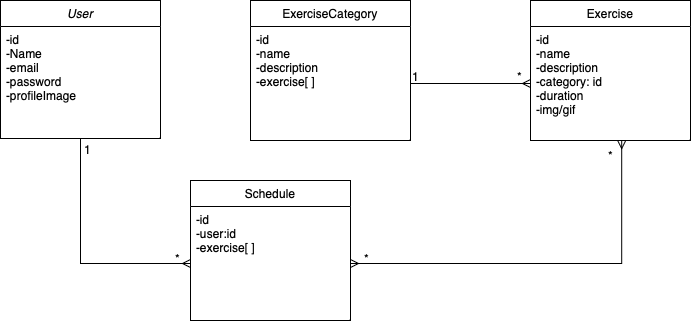

The diagram above was exported from draw.io. Its source (the exported page's mxGraphModel, read from the mxfile embedded in the PNG):
<mxGraphModel dx="394" dy="272" grid="1" gridSize="10" guides="1" tooltips="1" connect="1" arrows="1" fold="1" page="1" pageScale="1" pageWidth="827" pageHeight="1169" math="0" shadow="0">
  <root>
    <mxCell id="WIyWlLk6GJQsqaUBKTNV-0" />
    <mxCell id="WIyWlLk6GJQsqaUBKTNV-1" parent="WIyWlLk6GJQsqaUBKTNV-0" />
    <mxCell id="tan2ePvul0u9ezOA5qVy-4" style="edgeStyle=orthogonalEdgeStyle;rounded=0;orthogonalLoop=1;jettySize=auto;html=1;exitX=0.5;exitY=1;exitDx=0;exitDy=0;entryX=0;entryY=0.5;entryDx=0;entryDy=0;endArrow=ERmany;endFill=0;" edge="1" parent="WIyWlLk6GJQsqaUBKTNV-1" source="zkfFHV4jXpPFQw0GAbJ--0" target="tan2ePvul0u9ezOA5qVy-3">
      <mxGeometry relative="1" as="geometry" />
    </mxCell>
    <mxCell id="zkfFHV4jXpPFQw0GAbJ--0" value="User" style="swimlane;fontStyle=2;align=center;verticalAlign=top;childLayout=stackLayout;horizontal=1;startSize=26;horizontalStack=0;resizeParent=1;resizeLast=0;collapsible=1;marginBottom=0;rounded=0;shadow=0;strokeWidth=1;" parent="WIyWlLk6GJQsqaUBKTNV-1" vertex="1">
      <mxGeometry x="60" y="120" width="160" height="138" as="geometry">
        <mxRectangle x="230" y="140" width="160" height="26" as="alternateBounds" />
      </mxGeometry>
    </mxCell>
    <mxCell id="zkfFHV4jXpPFQw0GAbJ--1" value="-id&#10;-Name&#10;-email&#10;-password&#10;-profileImage&#10;" style="text;align=left;verticalAlign=top;spacingLeft=4;spacingRight=4;overflow=hidden;rotatable=0;points=[[0,0.5],[1,0.5]];portConstraint=eastwest;" parent="zkfFHV4jXpPFQw0GAbJ--0" vertex="1">
      <mxGeometry y="26" width="160" height="104" as="geometry" />
    </mxCell>
    <mxCell id="zkfFHV4jXpPFQw0GAbJ--17" value="ExerciseCategory" style="swimlane;fontStyle=0;align=center;verticalAlign=top;childLayout=stackLayout;horizontal=1;startSize=26;horizontalStack=0;resizeParent=1;resizeLast=0;collapsible=1;marginBottom=0;rounded=0;shadow=0;strokeWidth=1;" parent="WIyWlLk6GJQsqaUBKTNV-1" vertex="1">
      <mxGeometry x="310" y="120" width="160" height="140" as="geometry">
        <mxRectangle x="550" y="140" width="160" height="26" as="alternateBounds" />
      </mxGeometry>
    </mxCell>
    <mxCell id="zkfFHV4jXpPFQw0GAbJ--18" value="-id&#10;-name&#10;-description&#10;-exercise[ ]" style="text;align=left;verticalAlign=top;spacingLeft=4;spacingRight=4;overflow=hidden;rotatable=0;points=[[0,0.5],[1,0.5]];portConstraint=eastwest;" parent="zkfFHV4jXpPFQw0GAbJ--17" vertex="1">
      <mxGeometry y="26" width="160" height="114" as="geometry" />
    </mxCell>
    <mxCell id="tan2ePvul0u9ezOA5qVy-0" value="Exercise" style="swimlane;fontStyle=0;align=center;verticalAlign=top;childLayout=stackLayout;horizontal=1;startSize=26;horizontalStack=0;resizeParent=1;resizeLast=0;collapsible=1;marginBottom=0;rounded=0;shadow=0;strokeWidth=1;" vertex="1" parent="WIyWlLk6GJQsqaUBKTNV-1">
      <mxGeometry x="590" y="120" width="160" height="140" as="geometry">
        <mxRectangle x="550" y="140" width="160" height="26" as="alternateBounds" />
      </mxGeometry>
    </mxCell>
    <mxCell id="tan2ePvul0u9ezOA5qVy-1" value="-id&#10;-name&#10;-description&#10;-category: id&#10;-duration&#10;-img/gif&#10;&#10;" style="text;align=left;verticalAlign=top;spacingLeft=4;spacingRight=4;overflow=hidden;rotatable=0;points=[[0,0.5],[1,0.5]];portConstraint=eastwest;" vertex="1" parent="tan2ePvul0u9ezOA5qVy-0">
      <mxGeometry y="26" width="160" height="114" as="geometry" />
    </mxCell>
    <mxCell id="tan2ePvul0u9ezOA5qVy-2" value="Schedule" style="swimlane;fontStyle=0;align=center;verticalAlign=top;childLayout=stackLayout;horizontal=1;startSize=26;horizontalStack=0;resizeParent=1;resizeLast=0;collapsible=1;marginBottom=0;rounded=0;shadow=0;strokeWidth=1;" vertex="1" parent="WIyWlLk6GJQsqaUBKTNV-1">
      <mxGeometry x="250" y="300" width="160" height="140" as="geometry">
        <mxRectangle x="550" y="140" width="160" height="26" as="alternateBounds" />
      </mxGeometry>
    </mxCell>
    <mxCell id="tan2ePvul0u9ezOA5qVy-3" value="-id&#10;-user:id&#10;-exercise[ ]" style="text;align=left;verticalAlign=top;spacingLeft=4;spacingRight=4;overflow=hidden;rotatable=0;points=[[0,0.5],[1,0.5]];portConstraint=eastwest;" vertex="1" parent="tan2ePvul0u9ezOA5qVy-2">
      <mxGeometry y="26" width="160" height="114" as="geometry" />
    </mxCell>
    <mxCell id="tan2ePvul0u9ezOA5qVy-6" value="*" style="text;html=1;align=center;verticalAlign=middle;resizable=0;points=[];autosize=1;strokeColor=none;fillColor=none;" vertex="1" parent="WIyWlLk6GJQsqaUBKTNV-1">
      <mxGeometry x="222" y="363" width="30" height="30" as="geometry" />
    </mxCell>
    <mxCell id="tan2ePvul0u9ezOA5qVy-7" value="1" style="text;html=1;align=center;verticalAlign=middle;resizable=0;points=[];autosize=1;strokeColor=none;fillColor=none;" vertex="1" parent="WIyWlLk6GJQsqaUBKTNV-1">
      <mxGeometry x="132" y="254" width="30" height="30" as="geometry" />
    </mxCell>
    <mxCell id="tan2ePvul0u9ezOA5qVy-8" style="edgeStyle=orthogonalEdgeStyle;rounded=0;orthogonalLoop=1;jettySize=auto;html=1;exitX=1;exitY=0.5;exitDx=0;exitDy=0;entryX=0;entryY=0.5;entryDx=0;entryDy=0;endArrow=ERmany;endFill=0;" edge="1" parent="WIyWlLk6GJQsqaUBKTNV-1" source="zkfFHV4jXpPFQw0GAbJ--18" target="tan2ePvul0u9ezOA5qVy-1">
      <mxGeometry relative="1" as="geometry" />
    </mxCell>
    <mxCell id="tan2ePvul0u9ezOA5qVy-9" value="*" style="text;html=1;align=center;verticalAlign=middle;resizable=0;points=[];autosize=1;strokeColor=none;fillColor=none;" vertex="1" parent="WIyWlLk6GJQsqaUBKTNV-1">
      <mxGeometry x="564" y="181" width="30" height="30" as="geometry" />
    </mxCell>
    <mxCell id="tan2ePvul0u9ezOA5qVy-10" value="1" style="text;html=1;align=center;verticalAlign=middle;resizable=0;points=[];autosize=1;strokeColor=none;fillColor=none;" vertex="1" parent="WIyWlLk6GJQsqaUBKTNV-1">
      <mxGeometry x="460" y="181" width="30" height="30" as="geometry" />
    </mxCell>
    <mxCell id="tan2ePvul0u9ezOA5qVy-11" style="edgeStyle=orthogonalEdgeStyle;rounded=0;orthogonalLoop=1;jettySize=auto;html=1;exitX=1;exitY=0.5;exitDx=0;exitDy=0;entryX=0.57;entryY=1.001;entryDx=0;entryDy=0;entryPerimeter=0;endArrow=ERmany;endFill=0;startArrow=ERmany;startFill=0;" edge="1" parent="WIyWlLk6GJQsqaUBKTNV-1" source="tan2ePvul0u9ezOA5qVy-3" target="tan2ePvul0u9ezOA5qVy-1">
      <mxGeometry relative="1" as="geometry" />
    </mxCell>
    <mxCell id="tan2ePvul0u9ezOA5qVy-12" value="*" style="text;html=1;align=center;verticalAlign=middle;resizable=0;points=[];autosize=1;strokeColor=none;fillColor=none;" vertex="1" parent="WIyWlLk6GJQsqaUBKTNV-1">
      <mxGeometry x="655" y="260" width="30" height="30" as="geometry" />
    </mxCell>
    <mxCell id="tan2ePvul0u9ezOA5qVy-13" value="*" style="text;html=1;align=center;verticalAlign=middle;resizable=0;points=[];autosize=1;strokeColor=none;fillColor=none;" vertex="1" parent="WIyWlLk6GJQsqaUBKTNV-1">
      <mxGeometry x="411" y="363" width="30" height="30" as="geometry" />
    </mxCell>
  </root>
</mxGraphModel>